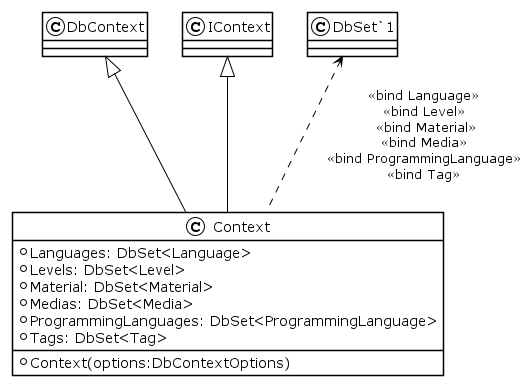

The diagram above was rendered by PlantUML. Its source (embedded in the PNG):
@startuml
!theme plain
class Context {
    + Context(options:DbContextOptions)
    + Languages: DbSet<Language>
    + Levels: DbSet<Level>
    + Material: DbSet<Material>
    + Medias: DbSet<Media>
    + ProgrammingLanguages: DbSet<ProgrammingLanguage>
    + Tags: DbSet<Tag>

}
DbContext <|-- Context
IContext <|-- Context

"DbSet`1" <.. Context : <<bind Language>>\n<<bind Level>>\n <<bind Material>>\n<<bind Media>>\n<<bind ProgrammingLanguage>>\n<<bind Tag>>
@enduml